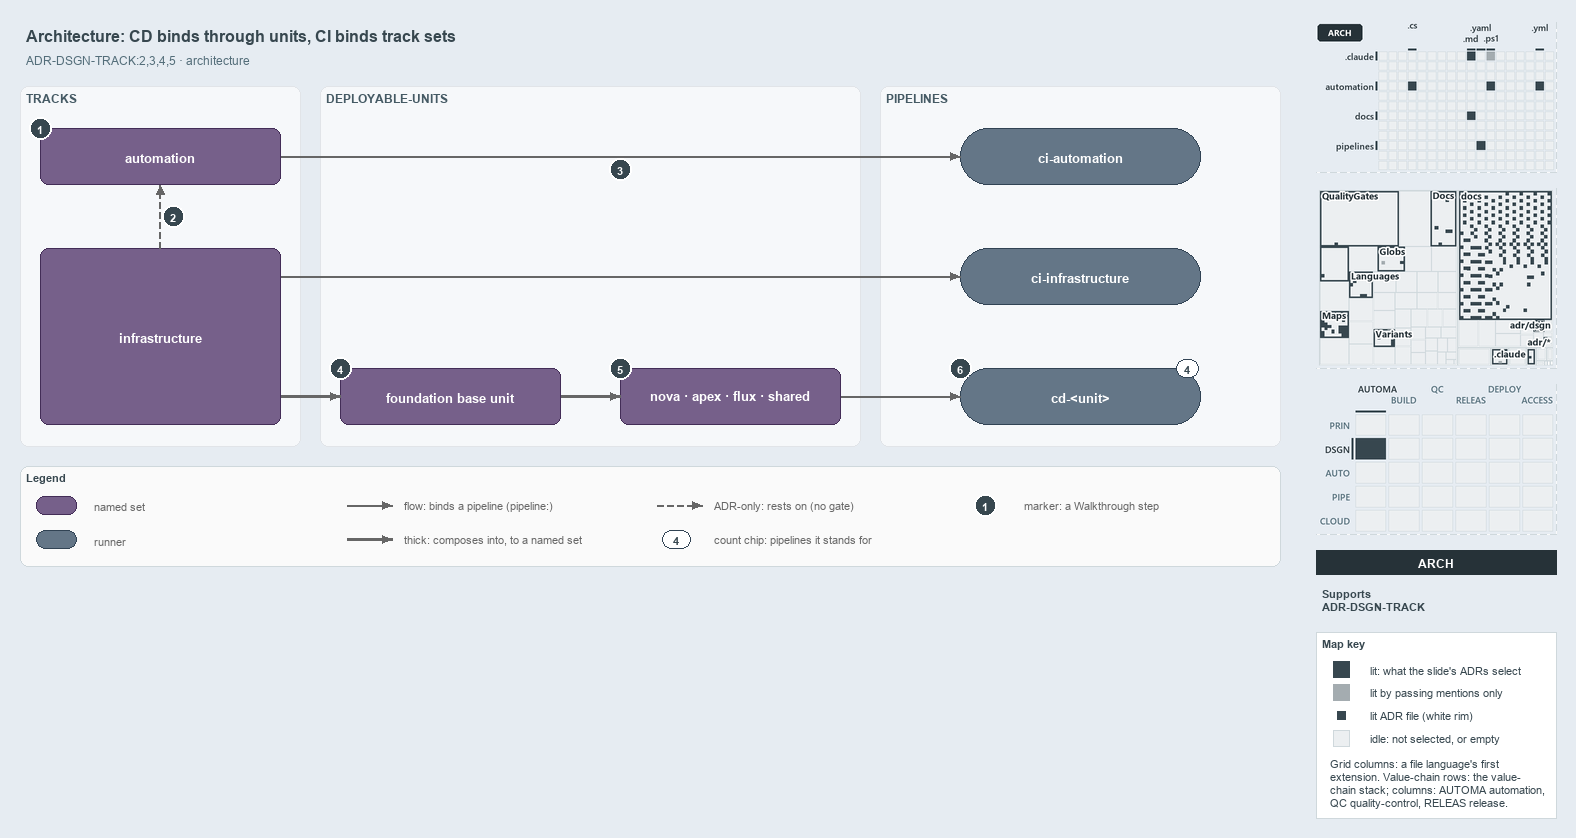

The diagram above was exported from draw.io. Its source (the exported page's mxGraphModel, read from the mxfile embedded in the PNG):
<mxGraphModel dx="1024" dy="768" grid="0" gridSize="10" guides="1" tooltips="1" connect="1" arrows="1" fold="1" page="1" pageScale="1" pageWidth="1572" pageHeight="600" background="#E6ECF2" math="0" shadow="0">
  <root>
    <mxCell id="0" />
    <mxCell id="1" parent="0" />
    <mxCell id="title" value="Architecture: CD binds through units, CI binds track sets" style="text;html=1;align=left;verticalAlign=middle;fontSize=16;fontStyle=1;fontColor=#37474F;" vertex="1" parent="1">
      <mxGeometry x="20" y="14" width="1260" height="30" as="geometry" />
    </mxCell>
    <mxCell id="subtitle" value="ADR-DSGN-TRACK:2,3,4,5 · architecture" style="text;html=1;align=left;verticalAlign=middle;fontSize=12;fontColor=#546E7A;" vertex="1" parent="1">
      <mxGeometry x="20" y="44" width="1240" height="20" as="geometry" />
    </mxCell>
    <mxCell id="band-tracks" value="TRACKS" style="rounded=1;html=1;arcSize=3;fillColor=#F6F8FA;strokeColor=#E1E4E8;verticalAlign=top;align=left;spacingLeft=8;fontStyle=1;fontSize=12;fontColor=#455A64;" vertex="1" parent="1">
      <mxGeometry x="20" y="80" width="280" height="360" as="geometry" />
    </mxCell>
    <mxCell id="band-units" value="DEPLOYABLE-UNITS" style="rounded=1;html=1;arcSize=3;fillColor=#F6F8FA;strokeColor=#E1E4E8;verticalAlign=top;align=left;spacingLeft=8;fontStyle=1;fontSize=12;fontColor=#455A64;" vertex="1" parent="1">
      <mxGeometry x="320" y="80" width="540" height="360" as="geometry" />
    </mxCell>
    <mxCell id="band-pipelines" value="PIPELINES" style="rounded=1;html=1;arcSize=3;fillColor=#F6F8FA;strokeColor=#E1E4E8;verticalAlign=top;align=left;spacingLeft=8;fontStyle=1;fontSize=12;fontColor=#455A64;" vertex="1" parent="1">
      <mxGeometry x="880" y="80" width="400" height="360" as="geometry" />
    </mxCell>
    <mxCell id="s-automation" value="&lt;b&gt;automation&lt;/b&gt;" style="rounded=1;whiteSpace=wrap;html=1;arcSize=20;fillColor=#76608a;strokeColor=#432d57;fontSize=13;fontColor=#FFFFFF;" vertex="1" parent="1">
      <mxGeometry x="40" y="122" width="240" height="56" as="geometry" />
    </mxCell>
    <mxCell id="s-infrastructure" value="&lt;b&gt;infrastructure&lt;/b&gt;" style="rounded=1;whiteSpace=wrap;html=1;arcSize=20;fillColor=#76608a;strokeColor=#432d57;fontSize=13;fontColor=#FFFFFF;" vertex="1" parent="1">
      <mxGeometry x="40" y="242" width="240" height="176" as="geometry" />
    </mxCell>
    <mxCell id="s-base" value="&lt;b&gt;foundation base unit&lt;/b&gt;" style="rounded=1;whiteSpace=wrap;html=1;arcSize=20;fillColor=#76608a;strokeColor=#432d57;fontSize=13;fontColor=#FFFFFF;" vertex="1" parent="1">
      <mxGeometry x="340" y="362" width="220" height="56" as="geometry" />
    </mxCell>
    <mxCell id="s-units" value="&lt;b&gt;nova · apex · flux · shared&lt;/b&gt;" style="rounded=1;whiteSpace=wrap;html=1;arcSize=20;fillColor=#76608a;strokeColor=#432d57;fontSize=13;fontColor=#FFFFFF;" vertex="1" parent="1">
      <mxGeometry x="620" y="362" width="220" height="56" as="geometry" />
    </mxCell>
    <mxCell id="r-ci-automation" value="&lt;b&gt;ci-automation&lt;/b&gt;" style="rounded=1;arcSize=50;whiteSpace=wrap;html=1;fillColor=#647687;strokeColor=#314354;fontSize=13;fontColor=#FFFFFF;" vertex="1" parent="1">
      <mxGeometry x="960" y="122" width="240" height="56" as="geometry" />
    </mxCell>
    <mxCell id="r-ci-infrastructure" value="&lt;b&gt;ci-infrastructure&lt;/b&gt;" style="rounded=1;arcSize=50;whiteSpace=wrap;html=1;fillColor=#647687;strokeColor=#314354;fontSize=13;fontColor=#FFFFFF;" vertex="1" parent="1">
      <mxGeometry x="960" y="242" width="240" height="56" as="geometry" />
    </mxCell>
    <mxCell id="r-cd-unit" value="&lt;b&gt;cd-&amp;lt;unit&amp;gt;&lt;/b&gt;" style="rounded=1;arcSize=50;whiteSpace=wrap;html=1;fillColor=#647687;strokeColor=#314354;fontSize=13;fontColor=#FFFFFF;" vertex="1" parent="1">
      <mxGeometry x="960" y="362" width="240" height="56" as="geometry" />
    </mxCell>
    <mxCell id="count-cd-unit" value="4" style="rounded=1;arcSize=50;whiteSpace=wrap;html=1;fillColor=#FFFFFF;strokeColor=#314354;fontColor=#37474F;fontStyle=1;fontSize=11;" vertex="1" parent="1">
      <mxGeometry x="1176" y="353" width="22" height="18" as="geometry" />
    </mxCell>
    <mxCell id="p-edge-infra-rests-on-automation-a" value="" style="text;html=1;strokeColor=none;fillColor=none;" vertex="1" parent="1">
      <mxGeometry x="160" y="242" width="1" height="1" as="geometry" />
    </mxCell>
    <mxCell id="p-edge-infra-rests-on-automation-b" value="" style="text;html=1;strokeColor=none;fillColor=none;" vertex="1" parent="1">
      <mxGeometry x="160" y="178" width="1" height="1" as="geometry" />
    </mxCell>
    <mxCell id="edge-infra-rests-on-automation" value="" style="edgeStyle=orthogonalEdgeStyle;rounded=1;html=1;fontSize=11;endArrow=block;strokeColor=#666666;dashed=1;" edge="1" parent="1" source="p-edge-infra-rests-on-automation-a" target="p-edge-infra-rests-on-automation-b">
      <mxGeometry relative="1" as="geometry" />
    </mxCell>
    <mxCell id="p-edge-automation-ci-a" value="" style="text;html=1;strokeColor=none;fillColor=none;" vertex="1" parent="1">
      <mxGeometry x="280" y="150" width="1" height="1" as="geometry" />
    </mxCell>
    <mxCell id="p-edge-automation-ci-b" value="" style="text;html=1;strokeColor=none;fillColor=none;" vertex="1" parent="1">
      <mxGeometry x="960" y="150" width="1" height="1" as="geometry" />
    </mxCell>
    <mxCell id="edge-automation-ci" value="" style="edgeStyle=orthogonalEdgeStyle;rounded=1;html=1;fontSize=11;endArrow=block;strokeColor=#666666;" edge="1" parent="1" source="p-edge-automation-ci-a" target="p-edge-automation-ci-b">
      <mxGeometry relative="1" as="geometry" />
    </mxCell>
    <mxCell id="p-edge-infrastructure-ci-a" value="" style="text;html=1;strokeColor=none;fillColor=none;" vertex="1" parent="1">
      <mxGeometry x="280" y="270" width="1" height="1" as="geometry" />
    </mxCell>
    <mxCell id="p-edge-infrastructure-ci-b" value="" style="text;html=1;strokeColor=none;fillColor=none;" vertex="1" parent="1">
      <mxGeometry x="960" y="270" width="1" height="1" as="geometry" />
    </mxCell>
    <mxCell id="edge-infrastructure-ci" value="" style="edgeStyle=orthogonalEdgeStyle;rounded=1;html=1;fontSize=11;endArrow=block;strokeColor=#666666;" edge="1" parent="1" source="p-edge-infrastructure-ci-a" target="p-edge-infrastructure-ci-b">
      <mxGeometry relative="1" as="geometry" />
    </mxCell>
    <mxCell id="p-edge-infrastructure-base-a" value="" style="text;html=1;strokeColor=none;fillColor=none;" vertex="1" parent="1">
      <mxGeometry x="280" y="390" width="1" height="1" as="geometry" />
    </mxCell>
    <mxCell id="p-edge-infrastructure-base-b" value="" style="text;html=1;strokeColor=none;fillColor=none;" vertex="1" parent="1">
      <mxGeometry x="340" y="390" width="1" height="1" as="geometry" />
    </mxCell>
    <mxCell id="edge-infrastructure-base" value="" style="edgeStyle=orthogonalEdgeStyle;rounded=1;html=1;fontSize=11;endArrow=block;strokeColor=#666666;strokeWidth=2.5;" edge="1" parent="1" source="p-edge-infrastructure-base-a" target="p-edge-infrastructure-base-b">
      <mxGeometry relative="1" as="geometry" />
    </mxCell>
    <mxCell id="p-edge-base-units-a" value="" style="text;html=1;strokeColor=none;fillColor=none;" vertex="1" parent="1">
      <mxGeometry x="560" y="390" width="1" height="1" as="geometry" />
    </mxCell>
    <mxCell id="p-edge-base-units-b" value="" style="text;html=1;strokeColor=none;fillColor=none;" vertex="1" parent="1">
      <mxGeometry x="620" y="390" width="1" height="1" as="geometry" />
    </mxCell>
    <mxCell id="edge-base-units" value="" style="edgeStyle=orthogonalEdgeStyle;rounded=1;html=1;fontSize=11;endArrow=block;strokeColor=#666666;strokeWidth=2.5;" edge="1" parent="1" source="p-edge-base-units-a" target="p-edge-base-units-b">
      <mxGeometry relative="1" as="geometry" />
    </mxCell>
    <mxCell id="p-edge-units-cd-a" value="" style="text;html=1;strokeColor=none;fillColor=none;" vertex="1" parent="1">
      <mxGeometry x="840" y="390" width="1" height="1" as="geometry" />
    </mxCell>
    <mxCell id="p-edge-units-cd-b" value="" style="text;html=1;strokeColor=none;fillColor=none;" vertex="1" parent="1">
      <mxGeometry x="960" y="390" width="1" height="1" as="geometry" />
    </mxCell>
    <mxCell id="edge-units-cd" value="" style="edgeStyle=orthogonalEdgeStyle;rounded=1;html=1;fontSize=11;endArrow=block;strokeColor=#666666;" edge="1" parent="1" source="p-edge-units-cd-a" target="p-edge-units-cd-b">
      <mxGeometry relative="1" as="geometry" />
    </mxCell>
    <mxCell id="mark-1" value="1" style="ellipse;html=1;fillColor=#37474F;strokeColor=#FFFFFF;strokeWidth=2;fontColor=#FFFFFF;fontStyle=1;fontSize=11;" vertex="1" parent="1">
      <mxGeometry x="29" y="111" width="22" height="22" as="geometry" />
    </mxCell>
    <mxCell id="mark-2" value="2" style="ellipse;html=1;fillColor=#37474F;strokeColor=#FFFFFF;strokeWidth=2;fontColor=#FFFFFF;fontStyle=1;fontSize=11;" vertex="1" parent="1">
      <mxGeometry x="162" y="199" width="22" height="22" as="geometry" />
    </mxCell>
    <mxCell id="mark-3" value="3" style="ellipse;html=1;fillColor=#37474F;strokeColor=#FFFFFF;strokeWidth=2;fontColor=#FFFFFF;fontStyle=1;fontSize=11;" vertex="1" parent="1">
      <mxGeometry x="609" y="152" width="22" height="22" as="geometry" />
    </mxCell>
    <mxCell id="mark-4" value="4" style="ellipse;html=1;fillColor=#37474F;strokeColor=#FFFFFF;strokeWidth=2;fontColor=#FFFFFF;fontStyle=1;fontSize=11;" vertex="1" parent="1">
      <mxGeometry x="329" y="351" width="22" height="22" as="geometry" />
    </mxCell>
    <mxCell id="mark-5" value="5" style="ellipse;html=1;fillColor=#37474F;strokeColor=#FFFFFF;strokeWidth=2;fontColor=#FFFFFF;fontStyle=1;fontSize=11;" vertex="1" parent="1">
      <mxGeometry x="609" y="351" width="22" height="22" as="geometry" />
    </mxCell>
    <mxCell id="mark-6" value="6" style="ellipse;html=1;fillColor=#37474F;strokeColor=#FFFFFF;strokeWidth=2;fontColor=#FFFFFF;fontStyle=1;fontSize=11;" vertex="1" parent="1">
      <mxGeometry x="949" y="351" width="22" height="22" as="geometry" />
    </mxCell>
    <mxCell id="legend" value="&lt;b&gt;Legend&lt;/b&gt;" style="rounded=1;whiteSpace=wrap;html=1;arcSize=6;fillColor=#FAFAFA;strokeColor=#CFD8DC;align=left;verticalAlign=top;spacing=8;fontSize=11;fontColor=#37474F;" vertex="1" parent="1">
      <mxGeometry x="20" y="460" width="1260" height="100" as="geometry" />
    </mxCell>
    <mxCell id="legend-1" value="" style="rounded=1;whiteSpace=wrap;html=1;arcSize=20;fillColor=#76608a;strokeColor=#432d57;fontColor=#FFFFFF;" vertex="1" parent="1">
      <mxGeometry x="36" y="490" width="40" height="18" as="geometry" />
    </mxCell>
    <mxCell id="legend-1-text" value="named set" style="text;html=1;align=left;verticalAlign=middle;fontSize=11;fontColor=#666666;" vertex="1" parent="1">
      <mxGeometry x="88" y="489" width="250" height="20" as="geometry" />
    </mxCell>
    <mxCell id="legend-2" value="" style="rounded=1;arcSize=50;whiteSpace=wrap;html=1;fillColor=#647687;strokeColor=#314354;fontColor=#FFFFFF;" vertex="1" parent="1">
      <mxGeometry x="36" y="524" width="40" height="18" as="geometry" />
    </mxCell>
    <mxCell id="legend-2-text" value="runner" style="text;html=1;align=left;verticalAlign=middle;fontSize=11;fontColor=#666666;" vertex="1" parent="1">
      <mxGeometry x="88" y="523" width="250" height="20" as="geometry" />
    </mxCell>
    <mxCell id="p-legend-3-a" value="" style="text;html=1;strokeColor=none;fillColor=none;" vertex="1" parent="1">
      <mxGeometry x="346" y="499" width="1" height="1" as="geometry" />
    </mxCell>
    <mxCell id="p-legend-3-b" value="" style="text;html=1;strokeColor=none;fillColor=none;" vertex="1" parent="1">
      <mxGeometry x="392" y="499" width="1" height="1" as="geometry" />
    </mxCell>
    <mxCell id="legend-3" value="" style="edgeStyle=orthogonalEdgeStyle;rounded=1;html=1;fontSize=11;endArrow=block;strokeColor=#666666;" edge="1" parent="1" source="p-legend-3-a" target="p-legend-3-b">
      <mxGeometry relative="1" as="geometry" />
    </mxCell>
    <mxCell id="legend-3-text" value="flow: binds a pipeline (pipeline:)" style="text;html=1;align=left;verticalAlign=middle;fontSize=11;fontColor=#666666;" vertex="1" parent="1">
      <mxGeometry x="398" y="489" width="250" height="20" as="geometry" />
    </mxCell>
    <mxCell id="p-legend-4-a" value="" style="text;html=1;strokeColor=none;fillColor=none;" vertex="1" parent="1">
      <mxGeometry x="346" y="533" width="1" height="1" as="geometry" />
    </mxCell>
    <mxCell id="p-legend-4-b" value="" style="text;html=1;strokeColor=none;fillColor=none;" vertex="1" parent="1">
      <mxGeometry x="392" y="533" width="1" height="1" as="geometry" />
    </mxCell>
    <mxCell id="legend-4" value="" style="edgeStyle=orthogonalEdgeStyle;rounded=1;html=1;fontSize=11;endArrow=block;strokeColor=#666666;strokeWidth=2.5;" edge="1" parent="1" source="p-legend-4-a" target="p-legend-4-b">
      <mxGeometry relative="1" as="geometry" />
    </mxCell>
    <mxCell id="legend-4-text" value="thick: composes into, to a named set" style="text;html=1;align=left;verticalAlign=middle;fontSize=11;fontColor=#666666;" vertex="1" parent="1">
      <mxGeometry x="398" y="523" width="250" height="20" as="geometry" />
    </mxCell>
    <mxCell id="p-legend-5-a" value="" style="text;html=1;strokeColor=none;fillColor=none;" vertex="1" parent="1">
      <mxGeometry x="656" y="499" width="1" height="1" as="geometry" />
    </mxCell>
    <mxCell id="p-legend-5-b" value="" style="text;html=1;strokeColor=none;fillColor=none;" vertex="1" parent="1">
      <mxGeometry x="702" y="499" width="1" height="1" as="geometry" />
    </mxCell>
    <mxCell id="legend-5" value="" style="edgeStyle=orthogonalEdgeStyle;rounded=1;html=1;fontSize=11;endArrow=block;strokeColor=#666666;dashed=1;" edge="1" parent="1" source="p-legend-5-a" target="p-legend-5-b">
      <mxGeometry relative="1" as="geometry" />
    </mxCell>
    <mxCell id="legend-5-text" value="ADR-only: rests on (no gate)" style="text;html=1;align=left;verticalAlign=middle;fontSize=11;fontColor=#666666;" vertex="1" parent="1">
      <mxGeometry x="708" y="489" width="250" height="20" as="geometry" />
    </mxCell>
    <mxCell id="legend-6" value="4" style="rounded=1;arcSize=50;whiteSpace=wrap;html=1;fillColor=#FFFFFF;strokeColor=#314354;fontColor=#37474F;fontStyle=1;fontSize=11;" vertex="1" parent="1">
      <mxGeometry x="662" y="524" width="28" height="18" as="geometry" />
    </mxCell>
    <mxCell id="legend-6-text" value="count chip: pipelines it stands for" style="text;html=1;align=left;verticalAlign=middle;fontSize=11;fontColor=#666666;" vertex="1" parent="1">
      <mxGeometry x="708" y="523" width="250" height="20" as="geometry" />
    </mxCell>
    <mxCell id="legend-7" value="1" style="ellipse;html=1;fillColor=#37474F;strokeColor=#FFFFFF;strokeWidth=2;fontColor=#FFFFFF;fontStyle=1;fontSize=11;" vertex="1" parent="1">
      <mxGeometry x="974" y="488" width="22" height="22" as="geometry" />
    </mxCell>
    <mxCell id="legend-7-text" value="marker: a Walkthrough step" style="text;html=1;align=left;verticalAlign=middle;fontSize=11;fontColor=#666666;" vertex="1" parent="1">
      <mxGeometry x="1018" y="489" width="230" height="20" as="geometry" />
    </mxCell>
    <mxCell id="minimap-grid" value="" style="shape=image;html=1;imageAspect=0;aspect=fixed;verticalLabelPosition=bottom;strokeColor=#CFD8DC;dashed=1;fillColor=#FAFAFA;image=data:image/png,(base64 omitted: 11772 chars);" vertex="1" parent="1">
      <mxGeometry x="1316" y="16" width="240" height="150" as="geometry" />
    </mxCell>
    <mxCell id="minimap-tree" value="" style="shape=image;html=1;imageAspect=0;aspect=fixed;verticalLabelPosition=bottom;strokeColor=#CFD8DC;dashed=1;fillColor=#FAFAFA;image=data:image/png,(base64 omitted: 27392 chars);" vertex="1" parent="1">
      <mxGeometry x="1316" y="182" width="240" height="180" as="geometry" />
    </mxCell>
    <mxCell id="minimap-chain" value="" style="shape=image;html=1;imageAspect=0;aspect=fixed;verticalLabelPosition=bottom;strokeColor=#CFD8DC;dashed=1;fillColor=#FAFAFA;image=data:image/png,(base64 omitted: 14172 chars);" vertex="1" parent="1">
      <mxGeometry x="1316" y="378" width="240" height="150" as="geometry" />
    </mxCell>
    <mxCell id="lens-badge" value="ARCH" style="rounded=0;whiteSpace=wrap;html=1;align=center;verticalAlign=middle;fontSize=12;fontStyle=1;fontColor=#FFFFFF;fillColor=#263238;strokeColor=none;" vertex="1" parent="1">
      <mxGeometry x="1316" y="544" width="240" height="24" as="geometry" />
    </mxCell>
    <mxCell id="supports" value="&lt;b&gt;Supports&lt;/b&gt;&lt;br&gt;ADR-DSGN-TRACK" style="text;html=1;whiteSpace=wrap;align=left;verticalAlign=top;fontSize=11;fontColor=#37474F;" vertex="1" parent="1">
      <mxGeometry x="1316" y="576" width="240" height="38" as="geometry" />
    </mxCell>
    <mxCell id="mapkey" value="&lt;b&gt;Map key&lt;/b&gt;" style="rounded=0;whiteSpace=wrap;html=1;align=left;verticalAlign=top;fontSize=11;fontColor=#37474F;fillColor=#FFFFFF;strokeColor=#CFD8DC;spacingLeft=8;spacingTop=2;" vertex="1" parent="1">
      <mxGeometry x="1316" y="626" width="240" height="186" as="geometry" />
    </mxCell>
    <mxCell id="mapkey-lit" value="" style="rounded=0;html=1;fillColor=#37474F;strokeColor=#37474F;" vertex="1" parent="1">
      <mxGeometry x="1333.0" y="655.0" width="16" height="16" as="geometry" />
    </mxCell>
    <mxCell id="mapkey-lit-text" value="lit: what the slide's ADRs select" style="text;html=1;align=left;verticalAlign=middle;fontSize=11;fontColor=#37474F;" vertex="1" parent="1">
      <mxGeometry x="1364" y="653" width="184" height="20" as="geometry" />
    </mxCell>
    <mxCell id="mapkey-touched" value="" style="rounded=0;html=1;fillColor=#A4ACB0;strokeColor=#A4ACB0;" vertex="1" parent="1">
      <mxGeometry x="1333.0" y="678.0" width="16" height="16" as="geometry" />
    </mxCell>
    <mxCell id="mapkey-touched-text" value="lit by passing mentions only" style="text;html=1;align=left;verticalAlign=middle;fontSize=11;fontColor=#37474F;" vertex="1" parent="1">
      <mxGeometry x="1364" y="676" width="184" height="20" as="geometry" />
    </mxCell>
    <mxCell id="mapkey-adr" value="" style="rounded=0;html=1;fillColor=#37474F;strokeColor=#FFFFFF;strokeWidth=2;" vertex="1" parent="1">
      <mxGeometry x="1335.0" y="703.0" width="12" height="12" as="geometry" />
    </mxCell>
    <mxCell id="mapkey-adr-text" value="lit ADR file (white rim)" style="text;html=1;align=left;verticalAlign=middle;fontSize=11;fontColor=#37474F;" vertex="1" parent="1">
      <mxGeometry x="1364" y="699" width="184" height="20" as="geometry" />
    </mxCell>
    <mxCell id="mapkey-idle" value="" style="rounded=0;html=1;fillColor=#ECEFF1;strokeColor=#CFD8DC;" vertex="1" parent="1">
      <mxGeometry x="1333.0" y="724.0" width="16" height="16" as="geometry" />
    </mxCell>
    <mxCell id="mapkey-idle-text" value="idle: not selected, or empty" style="text;html=1;align=left;verticalAlign=middle;fontSize=11;fontColor=#37474F;" vertex="1" parent="1">
      <mxGeometry x="1364" y="722" width="184" height="20" as="geometry" />
    </mxCell>
    <mxCell id="mapkey-codes" value="Grid columns: a file language's first&lt;br&gt;extension. Value-chain rows: the value-&lt;br&gt;chain stack; columns: AUTOMA automation,&lt;br&gt;QC quality-control, RELEAS release." style="text;html=1;align=left;verticalAlign=top;whiteSpace=wrap;fontSize=11;fontColor=#37474F;" vertex="1" parent="1">
      <mxGeometry x="1324" y="746" width="224" height="60" as="geometry" />
    </mxCell>
  </root>
</mxGraphModel>